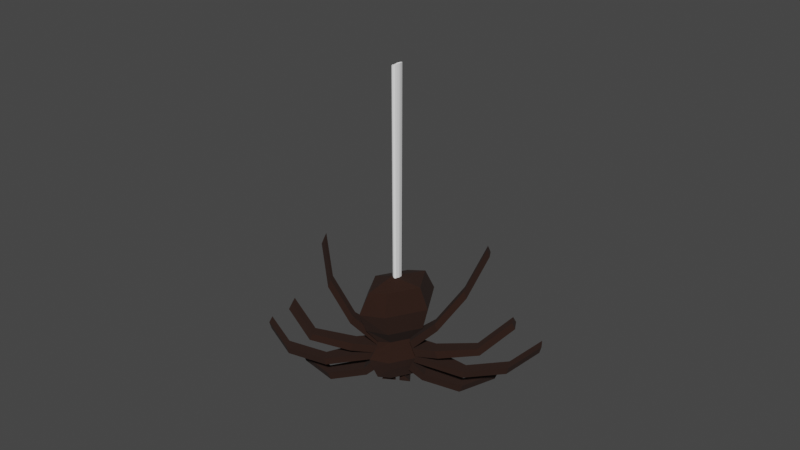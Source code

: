 # Source: Spiderw_web.blend  (saved by Blender 3.5.10; exported with 4.5.12 LTS)
import bpy
from mathutils import Matrix  # noqa: F401  (used for matrix-valued properties, if any)

bpy.ops.wm.read_factory_settings(use_empty=True)
scene = bpy.context.scene
scene.name = 'Scene'

# ---- collections
col_collection = bpy.data.collections.new('Collection'); scene.collection.children.link(col_collection)

# ---- materials (node trees are filled in below, after node groups)
mat_spider_vibes_001 = bpy.data.materials.new('Spider Vibes.001')
mat_spider_vibes_001.alpha_threshold = 0.0
mat_spider_vibes_001.use_transparent_shadow = False
mat_spider_vibes_001.roughness = 0.5
mat_spider_vibes_001.line_color = (0.0, 0.0, 0.0, 1.0)
mat_web_vibes = bpy.data.materials.new('Web Vibes')
mat_web_vibes.alpha_threshold = 0.0
mat_web_vibes.use_transparent_shadow = False
mat_web_vibes.roughness = 0.5
mat_web_vibes.line_color = (0.0, 0.0, 0.0, 1.0)

# ---- material node trees
mat_spider_vibes_001.use_nodes = True; mat_spider_vibes_001.node_tree.nodes.clear()
_N = mat_spider_vibes_001.node_tree.nodes; _L = mat_spider_vibes_001.node_tree.links
n0 = _N.new('ShaderNodeOutputMaterial'); n0.name = 'Material Output'; n0.location = (300, 300)
n1 = _N.new('ShaderNodeBsdfPrincipled'); n1.name = 'Principled BSDF'; n1.location = (10, 300)
n1.distribution = 'GGX'
n1.subsurface_method = 'RANDOM_WALK_SKIN'
n1.inputs[0].default_value = (0.01885, 0.005208, 0.001485, 1.0)
n1.inputs[2].default_value = 1.0
n1.inputs[3].default_value = 1.45
n1.inputs[11].default_value = 1.01
n1.inputs[27].default_value = (0.0, 0.0, 0.0, 1.0)
n1.inputs[28].default_value = 1.0
_L.new(n1.outputs[0], n0.inputs[0])
n0.is_active_output = True
mat_web_vibes.use_nodes = True; mat_web_vibes.node_tree.nodes.clear()
_N = mat_web_vibes.node_tree.nodes; _L = mat_web_vibes.node_tree.links
n0 = _N.new('ShaderNodeOutputMaterial'); n0.name = 'Material Output'; n0.location = (300, 300)
n1 = _N.new('ShaderNodeBsdfPrincipled'); n1.name = 'Principled BSDF'; n1.location = (10, 300)
n1.distribution = 'GGX'
n1.subsurface_method = 'RANDOM_WALK_SKIN'
n1.inputs[0].default_value = (1.0, 1.0, 1.0, 1.0)
n1.inputs[3].default_value = 1.45
n1.inputs[27].default_value = (0.0, 0.0, 0.0, 1.0)
n1.inputs[28].default_value = 1.0
_L.new(n1.outputs[0], n0.inputs[0])
n0.is_active_output = True

# ---- world
world_world = bpy.data.worlds.new('World'); scene.world = world_world
world_world.use_nodes = True; world_world.node_tree.nodes.clear()
_N = world_world.node_tree.nodes; _L = world_world.node_tree.links
n0 = _N.new('ShaderNodeOutputWorld'); n0.name = 'World Output'; n0.location = (300, 300)
n1 = _N.new('ShaderNodeBackground'); n1.name = 'Background'; n1.location = (10, 300)
n1.inputs[0].default_value = (0.05088, 0.05088, 0.05088, 1.0)
_L.new(n1.outputs[0], n0.inputs[0])
n0.is_active_output = True
world_world.color = (0.05088, 0.05088, 0.05088)
world_world.use_sun_shadow = False
world_world.sun_shadow_jitter_overblur = 0.0

# ---- meshes
me_cube_002 = bpy.data.meshes.new('Cube.002')
me_cube_002.from_pydata([(0.001903, 0.00682, 0.02587), (0.001547, 0.007939, 0.01534), (0.001444, 0.004932, 0.01137), (0.006134, 0.007199, 0.02587), (0.006983, 0.006934, 0.01534), (0.004345, 0.005192, 0.01137), (0.006134, -0.001054, 0.02587), (0.006983, -0.001889, 0.01534), (0.004345, -0.0004647, 0.01137), (-0.001013, -0.00518, 0.02587), (-0.0006572, -0.0063, 0.01534), (-0.0005544, -0.003293, 0.01137), (0.006322, -0.001606, 0.006867), (0.001444, 0.002364, 0.02821), (-0.005245, -0.00556, 0.02587), (-0.006094, -0.005295, 0.01534), (-0.003455, -0.003553, 0.01137), (-0.005245, 0.002693, 0.02587), (-0.006094, 0.003528, 0.01534), (-0.003455, 0.002104, 0.01137), (0.00129, 0.005212, 0.001334), (0.004606, 0.005232, 0.001334), (0.004606, -0.0009044, 0.001334), (-0.000708, -0.003973, 0.001334), (0.0, 0.0, 0.0), (-0.004024, -0.003993, 0.001334), (-0.004024, 0.002144, 0.001334), (0.006322, 0.006334, 0.006867), (-0.005433, 0.003246, 0.006867), (0.001444, 0.007216, 0.006867), (-0.0005544, -0.005577, 0.006867), (-0.005433, -0.004695, 0.006867), (0.005747, 0.006002, 0.004605), (0.001444, 0.006552, 0.004605), (-0.004858, -0.004363, 0.004605), (0.005747, -0.001275, 0.004605), (-0.004858, 0.002914, 0.004605), (-0.0005544, -0.004913, 0.004605), (0.005195, -0.0009555, 0.009117), (-0.004305, 0.002595, 0.009117), (-0.0005544, -0.004275, 0.009117), (0.005195, 0.005683, 0.009117), (0.001444, 0.005914, 0.009117), (-0.004305, -0.004044, 0.009117), (0.002057, 0.009081, 0.0206), (0.008145, 0.008686, 0.0206), (0.008145, -0.002066, 0.0206), (-0.001167, -0.007442, 0.0206), (-0.007255, -0.007047, 0.0206), (-0.007255, 0.003705, 0.0206)], [], [(44, 0, 3, 45), (2, 1, 4, 5), (0, 13, 3), (45, 3, 6, 46), (5, 4, 7, 8), (3, 13, 6), (35, 37, 23, 22), (33, 32, 21, 20), (46, 6, 9, 47), (8, 7, 10, 11), (6, 13, 9), (34, 36, 26, 25), (47, 9, 14, 48), (11, 10, 15, 16), (9, 13, 14), (36, 33, 20, 26), (48, 14, 17, 49), (16, 15, 18, 19), (14, 13, 17), (37, 34, 25, 23), (49, 17, 0, 44), (19, 18, 1, 2), (17, 13, 0), (24, 20, 21), (24, 22, 23), (24, 23, 25), (24, 25, 26), (24, 26, 20), (40, 43, 31, 30), (39, 42, 29, 28), (43, 39, 28, 31), (42, 41, 27, 29), (38, 40, 30, 12), (30, 31, 34, 37), (28, 29, 33, 36), (31, 28, 36, 34), (29, 27, 32, 33), (12, 30, 37, 35), (8, 11, 40, 38), (2, 5, 41, 42), (16, 19, 39, 43), (19, 2, 42, 39), (11, 16, 43, 40), (32, 35, 22, 21), (35, 32, 27, 12), (41, 38, 12, 27), (8, 38, 41, 5), (18, 49, 44, 1), (15, 48, 49, 18), (10, 47, 48, 15), (7, 46, 47, 10), (4, 45, 46, 7), (1, 44, 45, 4), (21, 22, 24)])
_uv = me_cube_002.uv_layers.new(name='UVMap')
_uv.uv.foreach_set('vector', [0.6667, 0.625, 0.6667, 0.75, 0.5, 0.75, 0.5, 0.625, 0.6667, 0.25, 0.6667, 0.5, 0.5, 0.5, 0.5, 0.25, 0.6667, 0.75, 0.5833, 1.0, 0.5, 0.75, 0.5, 0.625, 0.5, 0.75, 0.3333, 0.75, 0.3333, 0.625, 0.5, 0.25, 0.5, 0.5, 0.3333, 0.5, 0.3333, 0.25, 0.5, 0.75, 0.4167, 1.0, 0.3333, 0.75, 0.3333, 0.25, 0.1667, 0.25, 0.1667, 0.25, 0.3333, 0.25, 0.6667, 0.25, 0.5, 0.25, 0.5, 0.25, 0.6667, 0.25, 0.3333, 0.625, 0.3333, 0.75, 0.1667, 0.75, 0.1667, 0.625, 0.3333, 0.25, 0.3333, 0.5, 0.1667, 0.5, 0.1667, 0.25, 0.3333, 0.75, 0.25, 1.0, 0.1667, 0.75, 1.0, 0.25, 0.8333, 0.25, 0.8333, 0.25, 1.0, 0.25, 0.1667, 0.625, 0.1667, 0.75, 0.0, 0.75, 0.0, 0.625, 0.1667, 0.25, 0.1667, 0.5, 0.0, 0.5, 0.0, 0.25, 0.1667, 0.75, 0.08333, 1.0, 0.0, 0.75, 0.8333, 0.25, 0.6667, 0.25, 0.6667, 0.25, 0.8333, 0.25, 1.0, 0.625, 1.0, 0.75, 0.8333, 0.75, 0.8333, 0.625, 1.0, 0.25, 1.0, 0.5, 0.8333, 0.5, 0.8333, 0.25, 1.0, 0.75, 0.9167, 1.0, 0.8333, 0.75, 0.1667, 0.25, 0.0, 0.25, 0.0, 0.25, 0.1667, 0.25, 0.8333, 0.625, 0.8333, 0.75, 0.6667, 0.75, 0.6667, 0.625, 0.8333, 0.25, 0.8333, 0.5, 0.6667, 0.5, 0.6667, 0.25, 0.8333, 0.75, 0.75, 1.0, 0.6667, 0.75, 0.5833, 0.0, 0.6667, 0.25, 0.5, 0.25, 0.25, 0.0, 0.3333, 0.25, 0.1667, 0.25, 0.08333, 0.0, 0.1667, 0.25, 0.0, 0.25, 0.9167, 0.0, 1.0, 0.25, 0.8333, 0.25, 0.75, 0.0, 0.8333, 0.25, 0.6667, 0.25, 0.1667, 0.25, 0.0, 0.25, 0.0, 0.25, 0.1667, 0.25, 0.8333, 0.25, 0.6667, 0.25, 0.6667, 0.25, 0.8333, 0.25, 1.0, 0.25, 0.8333, 0.25, 0.8333, 0.25, 1.0, 0.25, 0.6667, 0.25, 0.5, 0.25, 0.5, 0.25, 0.6667, 0.25, 0.3333, 0.25, 0.1667, 0.25, 0.1667, 0.25, 0.3333, 0.25, 0.1667, 0.25, 0.0, 0.25, 0.0, 0.25, 0.1667, 0.25, 0.8333, 0.25, 0.6667, 0.25, 0.6667, 0.25, 0.8333, 0.25, 1.0, 0.25, 0.8333, 0.25, 0.8333, 0.25, 1.0, 0.25, 0.6667, 0.25, 0.5, 0.25, 0.5, 0.25, 0.6667, 0.25, 0.3333, 0.25, 0.1667, 0.25, 0.1667, 0.25, 0.3333, 0.25, 0.3333, 0.25, 0.1667, 0.25, 0.1667, 0.25, 0.3333, 0.25, 0.6667, 0.25, 0.5, 0.25, 0.5, 0.25, 0.6667, 0.25, 1.0, 0.25, 0.8333, 0.25, 0.8333, 0.25, 1.0, 0.25, 0.8333, 0.25, 0.6667, 0.25, 0.6667, 0.25, 0.8333, 0.25, 0.1667, 0.25, 0.0, 0.25, 0.0, 0.25, 0.1667, 0.25, 0.5, 0.25, 0.3333, 0.25, 0.3333, 0.25, 0.5, 0.25, 0.3333, 0.25, 0.5, 0.25, 0.5, 0.25, 0.3333, 0.25, 0.5, 0.25, 0.3333, 0.25, 0.3333, 0.25, 0.5, 0.25, 0.3333, 0.25, 0.3333, 0.25, 0.5, 0.25, 0.5, 0.25, 0.8333, 0.5, 0.8333, 0.625, 0.6667, 0.625, 0.6667, 0.5, 1.0, 0.5, 1.0, 0.625, 0.8333, 0.625, 0.8333, 0.5, 0.1667, 0.5, 0.1667, 0.625, 0.0, 0.625, 0.0, 0.5, 0.3333, 0.5, 0.3333, 0.625, 0.1667, 0.625, 0.1667, 0.5, 0.5, 0.5, 0.5, 0.625, 0.3333, 0.625, 0.3333, 0.5, 0.6667, 0.5, 0.6667, 0.625, 0.5, 0.625, 0.5, 0.5, 0.5, 0.25, 0.3333, 0.25, 0.5833, 0.0])
me_cube_002.materials.append(mat_spider_vibes_001)
me_cube_002.use_mirror_vertex_groups = False
me_cube_002.update()
me_cube_003 = bpy.data.meshes.new('Cube.003')
me_cube_003.from_pydata([(0.004606, 0.005232, 0.001334), (0.004606, -0.0009044, 0.001334), (0.005747, 0.006002, 0.004605), (0.005747, -0.001275, 0.004605), (0.008576, 0.004532, -0.002441), (0.008576, -0.0001571, -0.002441), (0.009448, 0.00512, 5.883e-05), (0.009448, -0.0004399, 5.883e-05), (0.02, 0.003942, -0.005834), (0.02, 0.0004725, -0.005834), (0.02089, 0.004377, -0.003269), (0.02089, 0.0002633, -0.003269), (0.03004, -0.004766, -0.005834), (0.03004, -0.008235, -0.005834), (0.03094, -0.00433, -0.003269), (0.03094, -0.008444, -0.003269)], [], [(1, 0, 4, 5), (6, 7, 11, 10), (0, 2, 6, 4), (2, 3, 7, 6), (3, 1, 5, 7), (11, 9, 13, 15), (5, 4, 8, 9), (7, 5, 9, 11), (4, 6, 10, 8), (14, 15, 13, 12), (8, 10, 14, 12), (10, 11, 15, 14), (9, 8, 12, 13)])
_uv = me_cube_003.uv_layers.new(name='UVMap')
_uv.uv.foreach_set('vector', [0.3333, 0.25, 0.5, 0.25, 0.5, 0.25, 0.3333, 0.25, 0.5, 0.25, 0.3333, 0.25, 0.3333, 0.25, 0.5, 0.25, 0.5, 0.25, 0.5, 0.25, 0.5, 0.25, 0.5, 0.25, 0.5, 0.25, 0.3333, 0.25, 0.3333, 0.25, 0.5, 0.25, 0.3333, 0.25, 0.3333, 0.25, 0.3333, 0.25, 0.3333, 0.25, 0.3333, 0.25, 0.3333, 0.25, 0.3333, 0.25, 0.3333, 0.25, 0.3333, 0.25, 0.5, 0.25, 0.5, 0.25, 0.3333, 0.25, 0.3333, 0.25, 0.3333, 0.25, 0.3333, 0.25, 0.3333, 0.25, 0.5, 0.25, 0.5, 0.25, 0.5, 0.25, 0.5, 0.25, 0.5, 0.25, 0.3333, 0.25, 0.3333, 0.25, 0.5, 0.25, 0.5, 0.25, 0.5, 0.25, 0.5, 0.25, 0.5, 0.25, 0.5, 0.25, 0.3333, 0.25, 0.3333, 0.25, 0.5, 0.25, 0.3333, 0.25, 0.5, 0.25, 0.5, 0.25, 0.3333, 0.25])
me_cube_003.materials.append(mat_spider_vibes_001)
me_cube_003.use_mirror_vertex_groups = False
me_cube_003.update()
me_cube_004 = bpy.data.meshes.new('Cube.004')
me_cube_004.from_pydata([(0.004345, 0.005192, 0.01137), (0.004345, -0.0004647, 0.01137), (0.006322, -0.001606, 0.006867), (0.006322, 0.006334, 0.006867), (0.005747, 0.006002, 0.004605), (0.005747, -0.001275, 0.004605), (0.005195, -0.0009555, 0.009117), (0.005195, 0.005683, 0.009117), (0.02144, 0.00471, 0.004431), (0.02144, 0.008352, 0.004431), (0.02087, 0.0082, 0.002169), (0.02087, 0.004862, 0.002169), (0.03413, 0.0005428, 0.004431), (0.03413, 0.004185, 0.004431), (0.03355, 0.004033, 0.002169), (0.03355, 0.000695, 0.002169), (0.04325, -0.01249, 0.004431), (0.04325, -0.008847, 0.004431), (0.04267, -0.008999, 0.002169), (0.04267, -0.01234, 0.002169), (0.01332, 0.003391, 0.008288), (0.01332, 0.008461, 0.008288), (0.01219, 0.003806, 0.01054), (0.01219, 0.008045, 0.01054), (0.02565, 0.003813, 0.01047), (0.02565, 0.008038, 0.01047), (0.02471, 0.00416, 0.01235), (0.02471, 0.007692, 0.01235), (0.03506, -0.008053, 0.01319), (0.03506, -0.003828, 0.01319), (0.03412, -0.007707, 0.01506), (0.03412, -0.004174, 0.01506), (0.01215, 0.007905, 0.01992), (0.01215, 0.005113, 0.01992), (0.013, 0.004871, 0.01767), (0.013, 0.008147, 0.01767), (0.01986, 0.002522, 0.02855), (0.01986, -0.0002698, 0.02855), (0.02071, -0.0005121, 0.0263), (0.02071, 0.002765, 0.0263), (0.02504, -0.01216, 0.035), (0.02504, -0.01495, 0.035), (0.02589, -0.0152, 0.03275), (0.02589, -0.01192, 0.03275)], [], [(3, 7, 23, 21), (4, 3, 9, 10), (0, 1, 33, 32), (8, 11, 15, 12), (5, 4, 10, 11), (2, 5, 11, 8), (3, 2, 8, 9), (15, 14, 18, 19), (11, 10, 14, 15), (9, 8, 12, 13), (10, 9, 13, 14), (17, 16, 19, 18), (13, 12, 16, 17), (14, 13, 17, 18), (12, 15, 19, 16), (23, 22, 26, 27), (7, 6, 22, 23), (6, 2, 20, 22), (2, 3, 21, 20), (24, 25, 29, 28), (20, 21, 25, 24), (22, 20, 24, 26), (21, 23, 27, 25), (31, 30, 28, 29), (26, 24, 28, 30), (25, 27, 31, 29), (27, 26, 30, 31), (34, 35, 39, 38), (6, 7, 35, 34), (1, 6, 34, 33), (7, 0, 32, 35), (39, 36, 40, 43), (33, 34, 38, 37), (35, 32, 36, 39), (32, 33, 37, 36), (40, 41, 42, 43), (36, 37, 41, 40), (38, 39, 43, 42), (37, 38, 42, 41)])
_uv = me_cube_004.uv_layers.new(name='UVMap')
_uv.uv.foreach_set('vector', [0.5, 0.25, 0.5, 0.25, 0.5, 0.25, 0.5, 0.25, 0.5, 0.25, 0.5, 0.25, 0.5, 0.25, 0.5, 0.25, 0.5, 0.25, 0.3333, 0.25, 0.3333, 0.25, 0.5, 0.25, 0.3333, 0.25, 0.3333, 0.25, 0.3333, 0.25, 0.3333, 0.25, 0.0, 0.0, 0.0, 0.0, 0.0, 0.0, 0.0, 0.0, 0.3333, 0.25, 0.3333, 0.25, 0.3333, 0.25, 0.3333, 0.25, 0.5, 0.25, 0.3333, 0.25, 0.3333, 0.25, 0.5, 0.25, 0.0, 0.0, 0.0, 0.0, 0.0, 0.0, 0.0, 0.0, 0.0, 0.0, 0.0, 0.0, 0.0, 0.0, 0.0, 0.0, 0.5, 0.25, 0.3333, 0.25, 0.3333, 0.25, 0.5, 0.25, 0.5, 0.25, 0.5, 0.25, 0.5, 0.25, 0.5, 0.25, 0.5, 0.25, 0.3333, 0.25, 0.3333, 0.25, 0.5, 0.25, 0.5, 0.25, 0.3333, 0.25, 0.3333, 0.25, 0.5, 0.25, 0.5, 0.25, 0.5, 0.25, 0.5, 0.25, 0.5, 0.25, 0.3333, 0.25, 0.3333, 0.25, 0.3333, 0.25, 0.3333, 0.25, 0.5, 0.25, 0.3333, 0.25, 0.3333, 0.25, 0.5, 0.25, 0.5, 0.25, 0.3333, 0.25, 0.3333, 0.25, 0.5, 0.25, 0.3333, 0.25, 0.3333, 0.25, 0.3333, 0.25, 0.3333, 0.25, 0.3333, 0.25, 0.5, 0.25, 0.5, 0.25, 0.3333, 0.25, 0.3333, 0.25, 0.5, 0.25, 0.5, 0.25, 0.3333, 0.25, 0.3333, 0.25, 0.5, 0.25, 0.5, 0.25, 0.3333, 0.25, 0.3333, 0.25, 0.3333, 0.25, 0.3333, 0.25, 0.3333, 0.25, 0.5, 0.25, 0.5, 0.25, 0.5, 0.25, 0.5, 0.25, 0.5, 0.25, 0.3333, 0.25, 0.3333, 0.25, 0.5, 0.25, 0.3333, 0.25, 0.3333, 0.25, 0.3333, 0.25, 0.3333, 0.25, 0.5, 0.25, 0.5, 0.25, 0.5, 0.25, 0.5, 0.25, 0.5, 0.25, 0.3333, 0.25, 0.3333, 0.25, 0.5, 0.25, 0.3333, 0.25, 0.5, 0.25, 0.5, 0.25, 0.3333, 0.25, 0.3333, 0.25, 0.5, 0.25, 0.5, 0.25, 0.3333, 0.25, 0.3333, 0.25, 0.3333, 0.25, 0.3333, 0.25, 0.3333, 0.25, 0.5, 0.25, 0.5, 0.25, 0.5, 0.25, 0.5, 0.25, 0.5, 0.25, 0.5, 0.25, 0.5, 0.25, 0.5, 0.25, 0.3333, 0.25, 0.3333, 0.25, 0.3333, 0.25, 0.3333, 0.25, 0.5, 0.25, 0.5, 0.25, 0.5, 0.25, 0.5, 0.25, 0.5, 0.25, 0.3333, 0.25, 0.3333, 0.25, 0.5, 0.25, 0.5, 0.25, 0.3333, 0.25, 0.3333, 0.25, 0.5, 0.25, 0.5, 0.25, 0.3333, 0.25, 0.3333, 0.25, 0.5, 0.25, 0.3333, 0.25, 0.5, 0.25, 0.5, 0.25, 0.3333, 0.25, 0.3333, 0.25, 0.3333, 0.25, 0.3333, 0.25, 0.3333, 0.25])
me_cube_004.materials.append(mat_spider_vibes_001)
me_cube_004.use_mirror_vertex_groups = False
me_cube_004.update()
me_cube_005 = bpy.data.meshes.new('Cube.005')
me_cube_005.from_pydata([(-0.7563, 0.7053, -0.7321), (-0.7563, 0.7023, -0.7321), (-0.7547, 0.705, -0.7316), (-0.7547, 0.702, -0.7316), (-0.7565, 0.7047, -0.7322), (-0.7566, 0.7039, -0.7323), (-0.7565, 0.7031, -0.7322), (-0.7545, 0.7043, -0.7315), (-0.7544, 0.7035, -0.7314), (-0.7545, 0.7027, -0.7315), (-0.7559, 0.7056, -0.732), (-0.7555, 0.7057, -0.7319), (-0.7551, 0.7055, -0.7317), (-0.7559, 0.7019, -0.732), (-0.7555, 0.7016, -0.7319), (-0.7551, 0.7017, -0.7317), (-0.7562, 0.705, -0.8043), (-0.7562, 0.7026, -0.8043), (-0.7548, 0.7048, -0.8038), (-0.7548, 0.7023, -0.8038), (-0.7563, 0.7045, -0.8044), (-0.7564, 0.7038, -0.8044), (-0.7563, 0.7032, -0.8044), (-0.7547, 0.7042, -0.8037), (-0.7546, 0.7035, -0.8037), (-0.7547, 0.7028, -0.8037), (-0.7559, 0.7053, -0.8042), (-0.7555, 0.7053, -0.8041), (-0.7551, 0.7052, -0.8039), (-0.7559, 0.7022, -0.8042), (-0.7555, 0.702, -0.8041), (-0.7551, 0.702, -0.8039)], [], [(11, 12, 28, 27), (7, 8, 24, 23), (14, 15, 31, 30), (3, 9, 25, 19), (5, 4, 20, 21), (10, 11, 27, 26), (2, 7, 23, 18), (6, 5, 21, 22), (13, 14, 30, 29), (2, 12, 28, 18), (0, 4, 20, 16), (3, 15, 31, 19), (0, 10, 26, 16), (8, 9, 25, 24), (1, 6, 22, 17), (1, 13, 29, 17)])
_uv = me_cube_005.uv_layers.new(name='UVMap')
_uv.uv.foreach_set('vector', [0.0, 0.0, 0.0, 0.0, 0.0, 0.0, 0.0, 0.0, 0.0, 0.0, 0.0, 0.0, 0.0, 0.0, 0.0, 0.0, 0.0, 0.0, 0.0, 0.0, 0.0, 0.0, 0.0, 0.0, 0.0, 0.0, 0.0, 0.0, 0.0, 0.0, 0.0, 0.0, 0.0, 0.0, 0.0, 0.0, 0.0, 0.0, 0.0, 0.0, 0.0, 0.0, 0.0, 0.0, 0.0, 0.0, 0.0, 0.0, 0.0, 0.0, 0.0, 0.0, 0.0, 0.0, 0.0, 0.0, 0.0, 0.0, 0.0, 0.0, 0.0, 0.0, 0.0, 0.0, 0.0, 0.0, 0.0, 0.0, 0.0, 0.0, 0.0, 0.0, 0.0, 0.0, 0.0, 0.0, 0.0, 0.0, 0.0, 0.0, 0.0, 0.0, 0.0, 0.0, 0.0, 0.0, 0.0, 0.0, 0.0, 0.0, 0.0, 0.0, 0.0, 0.0, 0.0, 0.0, 0.0, 0.0, 0.0, 0.0, 0.0, 0.0, 0.0, 0.0, 0.0, 0.0, 0.0, 0.0, 0.0, 0.0, 0.0, 0.0, 0.0, 0.0, 0.0, 0.0, 0.0, 0.0, 0.0, 0.0, 0.0, 0.0, 0.0, 0.0, 0.0, 0.0, 0.0, 0.0])
me_cube_005.materials.append(mat_web_vibes)
me_cube_005.use_mirror_vertex_groups = False
me_cube_005.update()
me_cube_006 = bpy.data.meshes.new('Cube.006')
me_cube_006.from_pydata([(0.004606, 0.005232, 0.001334), (0.004606, -0.0009044, 0.001334), (0.0, 0.0, 0.0), (0.005197, 0.005232, -0.0007056), (0.004567, -0.0001524, -0.0003743), (0.0007277, 0.001924, -0.001272), (0.001079, 0.002332, -0.002681), (0.001079, 0.001828, -0.002681), (0.0007006, 0.002006, -0.00279)], [], [(1, 2, 5, 4), (4, 5, 8, 7), (2, 0, 3, 5), (0, 1, 4, 3), (8, 6, 7), (5, 3, 6, 8), (3, 4, 7, 6)])
_uv = me_cube_006.uv_layers.new(name='UVMap')
_uv.uv.foreach_set('vector', [0.3333, 0.25, 0.25, 0.0, 0.25, 0.0, 0.3333, 0.25, 0.3333, 0.25, 0.25, 0.0, 0.25, 0.0, 0.3333, 0.25, 0.5833, 0.0, 0.5, 0.25, 0.5, 0.25, 0.5833, 0.0, 0.5, 0.25, 0.3333, 0.25, 0.3333, 0.25, 0.5, 0.25, 0.4167, 0.0, 0.5, 0.25, 0.3333, 0.25, 0.5833, 0.0, 0.5, 0.25, 0.5, 0.25, 0.5833, 0.0, 0.5, 0.25, 0.3333, 0.25, 0.3333, 0.25, 0.5, 0.25])
me_cube_006.materials.append(mat_spider_vibes_001)
me_cube_006.use_mirror_vertex_groups = False
me_cube_006.update()

# ---- objects
ob_spider = bpy.data.objects.new('Spider', me_cube_002)
ob_frontleg = bpy.data.objects.new('frontleg', me_cube_003)
ob_backlegs = bpy.data.objects.new('Backlegs', me_cube_004)
ob_spider_sweb = bpy.data.objects.new("Spider'sWEB", me_cube_005)
ob_fang = bpy.data.objects.new('Fang', me_cube_006)

# ---- transforms, parenting, visibility, modifiers, constraints
ob_spider.location = (-0.7558, 0.7053, -0.8319)
ob_spider.rotation_euler = (0.0, -0.0, -2.614)
ob_spider.scale = (1.253, 1.253, 1.253)
ob_spider.lock_rotations_4d = False
ob_spider.empty_display_type = 'ARROWS'
ob_spider.lineart.crease_threshold = 0.0
ob_frontleg.parent = ob_spider
ob_frontleg.matrix_parent_inverse = Matrix(((-0.6894, -0.4016, 0.0, -0.2378), (0.4016, -0.6894, -0.0, 0.7899), (0.0, 0.0, 0.7979, 0.6638), (-0.0, 0.0, -0.0, 1.0)))
ob_frontleg.location = (-0.7565, 0.7046, -0.8286)
ob_frontleg.rotation_euler = (0.0, -0.0, -2.614)
ob_frontleg.lock_rotations_4d = False
ob_frontleg.empty_display_type = 'ARROWS'
ob_frontleg.lineart.crease_threshold = 0.0
_m = ob_frontleg.modifiers.new('Mirror', 'MIRROR')
ob_backlegs.parent = ob_spider
ob_backlegs.matrix_parent_inverse = Matrix(((-0.6894, -0.4016, 0.0, -0.2378), (0.4016, -0.6894, -0.0, 0.7899), (0.0, 0.0, 0.7979, 0.6638), (-0.0, 0.0, -0.0, 1.0)))
ob_backlegs.location = (-0.7563, 0.7051, -0.8286)
ob_backlegs.rotation_euler = (0.0, -0.0, -2.614)
ob_backlegs.lock_rotations_4d = False
ob_backlegs.empty_display_type = 'ARROWS'
ob_backlegs.lineart.crease_threshold = 0.0
_m = ob_backlegs.modifiers.new('Mirror', 'MIRROR')
_m.use_clip = True
_m.use_mirror_merge = False
_m.merge_threshold = 0.0
_m.bisect_threshold = 0.0
ob_spider_sweb.parent = ob_spider
ob_spider_sweb.matrix_parent_inverse = Matrix(((-0.6894, -0.4016, 0.0, -0.2378), (0.4016, -0.6894, -0.0, 0.7899), (0.0, 0.0, 0.7979, 0.6638), (-0.0, 0.0, -0.0, 1.0)))
ob_spider_sweb.location = (0.0, 0.0, 0.0)
ob_spider_sweb.lock_rotations_4d = False
ob_spider_sweb.empty_display_type = 'ARROWS'
ob_spider_sweb.lineart.crease_threshold = 0.0
ob_fang.parent = ob_spider
ob_fang.matrix_parent_inverse = Matrix(((-0.6894, -0.4016, 0.0, -0.2378), (0.4016, -0.6894, -0.0, 0.7899), (0.0, 0.0, 0.7979, 0.6638), (-0.0, 0.0, -0.0, 1.0)))
ob_fang.location = (-0.7562, 0.7051, -0.8317)
ob_fang.rotation_euler = (0.0, -0.0, -2.614)
ob_fang.scale = (0.8339, 0.8339, 0.8339)
ob_fang.lock_rotations_4d = False
ob_fang.empty_display_type = 'ARROWS'
ob_fang.lineart.crease_threshold = 0.0
_m = ob_fang.modifiers.new('Mirror', 'MIRROR')

# ---- collection membership
col_collection.objects.link(ob_spider)
col_collection.objects.link(ob_frontleg)
col_collection.objects.link(ob_backlegs)
col_collection.objects.link(ob_spider_sweb)
col_collection.objects.link(ob_fang)

# ---- scene / render settings (as saved in the file)
scene.frame_start = 1; scene.frame_end = 250; scene.frame_set(167)
scene.render.engine = 'BLENDER_EEVEE_NEXT'
scene.cycles.sampling_pattern = 'TABULATED_SOBOL'
scene.view_settings.view_transform = 'Filmic'
bpy.context.view_layer.update()

# ---- added for rendering (the .blend has no active camera and no usable light): camera, sun
cam_auto = bpy.data.cameras.new('AutoCamera')
cam_auto.lens = 50.0
cam_auto.sensor_width = 36.0
cam_auto.clip_end = 1000.0
ob_auto_camera = bpy.data.objects.new('AutoCamera', cam_auto)
scene.collection.objects.link(ob_auto_camera)
ob_auto_camera.location = (-0.572964, 0.485907, -0.634881)
ob_auto_camera.rotation_euler = (1.09748, -7.21219e-08, 0.694738)
scene.camera = ob_auto_camera
light_auto_sun = bpy.data.lights.new('AutoSun', 'SUN')
light_auto_sun.energy = 3.0
light_auto_sun.angle = 0.0523599
ob_auto_sun = bpy.data.objects.new('AutoSun', light_auto_sun)
scene.collection.objects.link(ob_auto_sun)
ob_auto_sun.rotation_euler = (0.872665, 0.174533, 0.523599)
bpy.context.view_layer.update()
